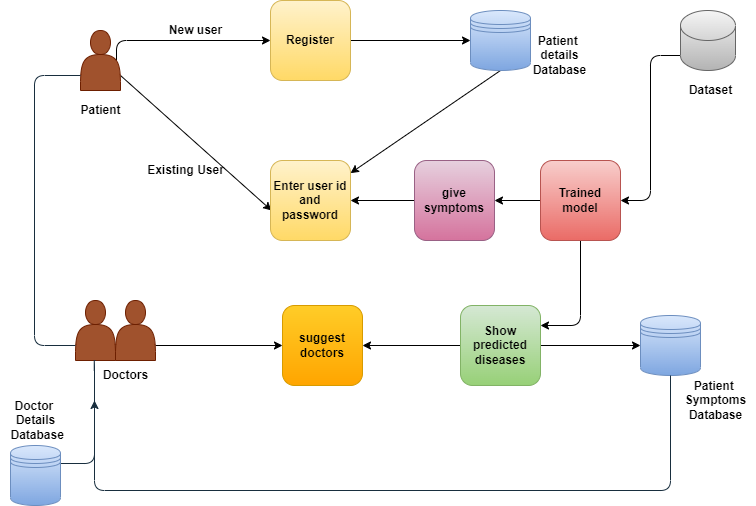

The diagram above was exported from draw.io. Its source (the exported page's mxGraphModel, read from the mxfile embedded in the PNG):
<mxGraphModel dx="1058" dy="522" grid="1" gridSize="10" guides="1" tooltips="1" connect="1" arrows="1" fold="1" page="1" pageScale="1" pageWidth="827" pageHeight="1169" math="0" shadow="0">
  <root>
    <mxCell id="0" />
    <mxCell id="1" parent="0" />
    <mxCell id="6fvYVoomAaxpRMQJXcVI-27" style="edgeStyle=orthogonalEdgeStyle;rounded=1;orthogonalLoop=1;jettySize=auto;html=1;exitX=0.9;exitY=0.5;exitDx=0;exitDy=0;exitPerimeter=0;fontStyle=1" parent="1" source="6fvYVoomAaxpRMQJXcVI-2" target="6fvYVoomAaxpRMQJXcVI-5" edge="1">
      <mxGeometry relative="1" as="geometry">
        <Array as="points">
          <mxPoint x="152" y="150" />
        </Array>
      </mxGeometry>
    </mxCell>
    <mxCell id="6fvYVoomAaxpRMQJXcVI-59" style="rounded=1;orthogonalLoop=1;jettySize=auto;html=1;exitX=1;exitY=0.75;exitDx=0;exitDy=0;entryX=0.013;entryY=0.625;entryDx=0;entryDy=0;entryPerimeter=0;elbow=vertical;fontStyle=1" parent="1" source="6fvYVoomAaxpRMQJXcVI-2" target="6fvYVoomAaxpRMQJXcVI-6" edge="1">
      <mxGeometry relative="1" as="geometry" />
    </mxCell>
    <mxCell id="6fvYVoomAaxpRMQJXcVI-2" value="" style="shape=actor;whiteSpace=wrap;html=1;rounded=1;fillColor=#a0522d;fontColor=#ffffff;strokeColor=#6D1F00;fontStyle=1" parent="1" vertex="1">
      <mxGeometry x="116" y="140" width="40" height="60" as="geometry" />
    </mxCell>
    <mxCell id="6fvYVoomAaxpRMQJXcVI-30" style="edgeStyle=orthogonalEdgeStyle;rounded=1;orthogonalLoop=1;jettySize=auto;html=1;fontStyle=1" parent="1" source="6fvYVoomAaxpRMQJXcVI-5" target="6fvYVoomAaxpRMQJXcVI-21" edge="1">
      <mxGeometry relative="1" as="geometry" />
    </mxCell>
    <mxCell id="6fvYVoomAaxpRMQJXcVI-5" value="Register" style="whiteSpace=wrap;html=1;aspect=fixed;rounded=1;fillColor=#fff2cc;gradientColor=#ffd966;strokeColor=#d6b656;fontStyle=1" parent="1" vertex="1">
      <mxGeometry x="306" y="110" width="80" height="80" as="geometry" />
    </mxCell>
    <mxCell id="6fvYVoomAaxpRMQJXcVI-6" value="Enter user id and password" style="whiteSpace=wrap;html=1;aspect=fixed;rounded=1;fillColor=#fff2cc;gradientColor=#ffd966;strokeColor=#d6b656;fontStyle=1" parent="1" vertex="1">
      <mxGeometry x="306" y="270" width="80" height="80" as="geometry" />
    </mxCell>
    <mxCell id="6fvYVoomAaxpRMQJXcVI-60" style="edgeStyle=none;rounded=1;orthogonalLoop=1;jettySize=auto;html=1;exitX=0;exitY=0.5;exitDx=0;exitDy=0;elbow=vertical;fontStyle=1" parent="1" source="6fvYVoomAaxpRMQJXcVI-8" target="6fvYVoomAaxpRMQJXcVI-6" edge="1">
      <mxGeometry relative="1" as="geometry" />
    </mxCell>
    <mxCell id="6fvYVoomAaxpRMQJXcVI-8" value="give symptoms" style="whiteSpace=wrap;html=1;aspect=fixed;rounded=1;fillColor=#e6d0de;strokeColor=#996185;gradientColor=#d5739d;fontStyle=1" parent="1" vertex="1">
      <mxGeometry x="450" y="270" width="80" height="80" as="geometry" />
    </mxCell>
    <mxCell id="6fvYVoomAaxpRMQJXcVI-37" style="edgeStyle=none;rounded=1;orthogonalLoop=1;jettySize=auto;html=1;exitX=1;exitY=0.75;exitDx=0;exitDy=0;entryX=0;entryY=0.5;entryDx=0;entryDy=0;fontStyle=1" parent="1" source="6fvYVoomAaxpRMQJXcVI-9" target="6fvYVoomAaxpRMQJXcVI-14" edge="1">
      <mxGeometry relative="1" as="geometry" />
    </mxCell>
    <mxCell id="6fvYVoomAaxpRMQJXcVI-9" value="" style="shape=actor;whiteSpace=wrap;html=1;rounded=1;fillColor=#a0522d;fontColor=#ffffff;strokeColor=#6D1F00;fontStyle=1" parent="1" vertex="1">
      <mxGeometry x="151" y="410" width="40" height="60" as="geometry" />
    </mxCell>
    <mxCell id="6fvYVoomAaxpRMQJXcVI-13" value="" style="shape=actor;whiteSpace=wrap;html=1;rounded=1;fillColor=#a0522d;fontColor=#ffffff;strokeColor=#6D1F00;fontStyle=1" parent="1" vertex="1">
      <mxGeometry x="111" y="410" width="40" height="60" as="geometry" />
    </mxCell>
    <mxCell id="6fvYVoomAaxpRMQJXcVI-14" value="suggest doctors" style="whiteSpace=wrap;html=1;aspect=fixed;rounded=1;fillColor=#ffcd28;gradientColor=#ffa500;strokeColor=#d79b00;fontStyle=1" parent="1" vertex="1">
      <mxGeometry x="318" y="415" width="80" height="80" as="geometry" />
    </mxCell>
    <mxCell id="6fvYVoomAaxpRMQJXcVI-63" style="edgeStyle=orthogonalEdgeStyle;rounded=1;orthogonalLoop=1;jettySize=auto;html=1;elbow=vertical;fontStyle=1" parent="1" source="6fvYVoomAaxpRMQJXcVI-15" target="6fvYVoomAaxpRMQJXcVI-8" edge="1">
      <mxGeometry relative="1" as="geometry" />
    </mxCell>
    <mxCell id="6fvYVoomAaxpRMQJXcVI-65" style="edgeStyle=orthogonalEdgeStyle;rounded=1;orthogonalLoop=1;jettySize=auto;html=1;exitX=0.5;exitY=1;exitDx=0;exitDy=0;entryX=1;entryY=0.25;entryDx=0;entryDy=0;elbow=vertical;fontStyle=1" parent="1" source="6fvYVoomAaxpRMQJXcVI-15" target="6fvYVoomAaxpRMQJXcVI-18" edge="1">
      <mxGeometry relative="1" as="geometry" />
    </mxCell>
    <mxCell id="6fvYVoomAaxpRMQJXcVI-15" value="Trained model" style="whiteSpace=wrap;html=1;aspect=fixed;rounded=1;fillColor=#f8cecc;strokeColor=#b85450;gradientColor=#ea6b66;fontStyle=1" parent="1" vertex="1">
      <mxGeometry x="576" y="270" width="80" height="80" as="geometry" />
    </mxCell>
    <mxCell id="6fvYVoomAaxpRMQJXcVI-29" style="edgeStyle=orthogonalEdgeStyle;rounded=1;orthogonalLoop=1;jettySize=auto;html=1;exitX=1;exitY=0.5;exitDx=0;exitDy=0;entryX=0;entryY=0.5;entryDx=0;entryDy=0;fontStyle=1" parent="1" source="6fvYVoomAaxpRMQJXcVI-18" target="6fvYVoomAaxpRMQJXcVI-23" edge="1">
      <mxGeometry relative="1" as="geometry" />
    </mxCell>
    <mxCell id="6fvYVoomAaxpRMQJXcVI-38" style="edgeStyle=none;rounded=1;orthogonalLoop=1;jettySize=auto;html=1;exitX=0;exitY=0.5;exitDx=0;exitDy=0;entryX=1;entryY=0.5;entryDx=0;entryDy=0;fontStyle=1" parent="1" source="6fvYVoomAaxpRMQJXcVI-18" target="6fvYVoomAaxpRMQJXcVI-14" edge="1">
      <mxGeometry relative="1" as="geometry" />
    </mxCell>
    <mxCell id="6fvYVoomAaxpRMQJXcVI-18" value="Show predicted diseases" style="whiteSpace=wrap;html=1;aspect=fixed;rounded=1;fillColor=#d5e8d4;gradientColor=#97d077;strokeColor=#82b366;fontStyle=1" parent="1" vertex="1">
      <mxGeometry x="496" y="415" width="80" height="80" as="geometry" />
    </mxCell>
    <mxCell id="6fvYVoomAaxpRMQJXcVI-32" style="rounded=1;orthogonalLoop=1;jettySize=auto;html=1;exitX=0.5;exitY=1;exitDx=0;exitDy=0;fontStyle=1" parent="1" source="6fvYVoomAaxpRMQJXcVI-21" target="6fvYVoomAaxpRMQJXcVI-6" edge="1">
      <mxGeometry relative="1" as="geometry" />
    </mxCell>
    <mxCell id="6fvYVoomAaxpRMQJXcVI-21" value="" style="shape=datastore;whiteSpace=wrap;html=1;rounded=1;fillColor=#dae8fc;gradientColor=#7ea6e0;strokeColor=#6c8ebf;fontStyle=1" parent="1" vertex="1">
      <mxGeometry x="506" y="120" width="60" height="60" as="geometry" />
    </mxCell>
    <mxCell id="1U_5WODT3PU7A5Fun1t2-2" style="edgeStyle=orthogonalEdgeStyle;rounded=1;sketch=0;orthogonalLoop=1;jettySize=auto;html=1;exitX=1;exitY=0.3;exitDx=0;exitDy=0;fontColor=#1A1A1A;strokeColor=#182E3E;fontStyle=1" parent="1" source="6fvYVoomAaxpRMQJXcVI-22" edge="1">
      <mxGeometry relative="1" as="geometry">
        <mxPoint x="130" y="510" as="targetPoint" />
      </mxGeometry>
    </mxCell>
    <mxCell id="6fvYVoomAaxpRMQJXcVI-22" value="" style="shape=datastore;whiteSpace=wrap;html=1;rounded=1;fillColor=#dae8fc;gradientColor=#7ea6e0;strokeColor=#6c8ebf;fontStyle=1" parent="1" vertex="1">
      <mxGeometry x="46" y="555" width="50" height="60" as="geometry" />
    </mxCell>
    <mxCell id="6fvYVoomAaxpRMQJXcVI-23" value="" style="shape=datastore;whiteSpace=wrap;html=1;rounded=1;fillColor=#dae8fc;gradientColor=#7ea6e0;strokeColor=#6c8ebf;fontStyle=1" parent="1" vertex="1">
      <mxGeometry x="676" y="425" width="60" height="60" as="geometry" />
    </mxCell>
    <mxCell id="6fvYVoomAaxpRMQJXcVI-24" value="Patient" style="text;html=1;align=center;verticalAlign=middle;resizable=0;points=[];autosize=1;strokeColor=none;fillColor=none;rounded=1;fontStyle=1" parent="1" vertex="1">
      <mxGeometry x="106" y="210" width="60" height="20" as="geometry" />
    </mxCell>
    <mxCell id="6fvYVoomAaxpRMQJXcVI-25" value="Doctors" style="text;html=1;align=center;verticalAlign=middle;resizable=0;points=[];autosize=1;strokeColor=none;fillColor=none;rounded=1;fontStyle=1" parent="1" vertex="1">
      <mxGeometry x="131" y="475" width="60" height="20" as="geometry" />
    </mxCell>
    <mxCell id="6fvYVoomAaxpRMQJXcVI-44" value="Patient&amp;nbsp;&lt;br&gt;Symptoms&lt;br&gt;Database" style="text;html=1;align=center;verticalAlign=middle;resizable=0;points=[];autosize=1;strokeColor=none;fillColor=none;rounded=1;fontStyle=1" parent="1" vertex="1">
      <mxGeometry x="711" y="485" width="80" height="50" as="geometry" />
    </mxCell>
    <mxCell id="6fvYVoomAaxpRMQJXcVI-45" value="Doctor &lt;br&gt;Details&lt;br&gt;&amp;nbsp;Database" style="text;html=1;align=center;verticalAlign=middle;resizable=0;points=[];autosize=1;strokeColor=none;fillColor=none;rounded=1;fontStyle=1" parent="1" vertex="1">
      <mxGeometry x="36" y="505" width="70" height="50" as="geometry" />
    </mxCell>
    <mxCell id="6fvYVoomAaxpRMQJXcVI-46" value="Patient&amp;nbsp;&lt;br&gt;details&lt;br&gt;Database" style="text;html=1;align=center;verticalAlign=middle;resizable=0;points=[];autosize=1;strokeColor=none;fillColor=none;rounded=1;fontStyle=1" parent="1" vertex="1">
      <mxGeometry x="560" y="140" width="70" height="50" as="geometry" />
    </mxCell>
    <mxCell id="6fvYVoomAaxpRMQJXcVI-62" style="edgeStyle=orthogonalEdgeStyle;rounded=1;orthogonalLoop=1;jettySize=auto;html=1;exitX=0;exitY=1;exitDx=0;exitDy=-15;exitPerimeter=0;entryX=1;entryY=0.5;entryDx=0;entryDy=0;elbow=vertical;fontStyle=1" parent="1" source="6fvYVoomAaxpRMQJXcVI-50" target="6fvYVoomAaxpRMQJXcVI-15" edge="1">
      <mxGeometry relative="1" as="geometry" />
    </mxCell>
    <mxCell id="6fvYVoomAaxpRMQJXcVI-50" value="" style="shape=cylinder3;whiteSpace=wrap;html=1;boundedLbl=1;backgroundOutline=1;size=15;rounded=1;fillColor=#f5f5f5;strokeColor=#666666;gradientColor=#b3b3b3;fontStyle=1" parent="1" vertex="1">
      <mxGeometry x="716" y="120" width="55" height="60" as="geometry" />
    </mxCell>
    <mxCell id="6fvYVoomAaxpRMQJXcVI-55" value="Dataset" style="text;html=1;align=center;verticalAlign=middle;resizable=0;points=[];autosize=1;strokeColor=none;fillColor=none;rounded=1;fontStyle=1" parent="1" vertex="1">
      <mxGeometry x="716" y="190" width="60" height="20" as="geometry" />
    </mxCell>
    <mxCell id="6fvYVoomAaxpRMQJXcVI-56" value="New user" style="text;html=1;align=center;verticalAlign=middle;resizable=0;points=[];autosize=1;strokeColor=none;fillColor=none;rounded=1;fontStyle=1" parent="1" vertex="1">
      <mxGeometry x="196" y="130" width="70" height="20" as="geometry" />
    </mxCell>
    <mxCell id="6fvYVoomAaxpRMQJXcVI-57" value="Existing User" style="text;html=1;align=center;verticalAlign=middle;resizable=0;points=[];autosize=1;strokeColor=none;fillColor=none;rounded=1;rotation=0;fontStyle=1" parent="1" vertex="1">
      <mxGeometry x="176" y="270" width="90" height="20" as="geometry" />
    </mxCell>
    <mxCell id="1U_5WODT3PU7A5Fun1t2-1" value="" style="endArrow=none;html=1;rounded=1;sketch=0;fontColor=#1A1A1A;strokeColor=#182E3E;entryX=0.5;entryY=1;entryDx=0;entryDy=0;exitX=0.5;exitY=1;exitDx=0;exitDy=0;edgeStyle=orthogonalEdgeStyle;fontStyle=1" parent="1" source="6fvYVoomAaxpRMQJXcVI-13" target="6fvYVoomAaxpRMQJXcVI-23" edge="1">
      <mxGeometry width="50" height="50" relative="1" as="geometry">
        <mxPoint x="240" y="570" as="sourcePoint" />
        <mxPoint x="290" y="520" as="targetPoint" />
        <Array as="points">
          <mxPoint x="130" y="470" />
          <mxPoint x="130" y="600" />
          <mxPoint x="706" y="600" />
        </Array>
      </mxGeometry>
    </mxCell>
    <mxCell id="1U_5WODT3PU7A5Fun1t2-4" value="" style="endArrow=none;html=1;rounded=1;sketch=0;fontColor=#1A1A1A;strokeColor=#182E3E;entryX=0;entryY=0.75;entryDx=0;entryDy=0;exitX=0;exitY=0.75;exitDx=0;exitDy=0;edgeStyle=orthogonalEdgeStyle;fontStyle=1" parent="1" source="6fvYVoomAaxpRMQJXcVI-13" target="6fvYVoomAaxpRMQJXcVI-2" edge="1">
      <mxGeometry width="50" height="50" relative="1" as="geometry">
        <mxPoint x="20" y="330" as="sourcePoint" />
        <mxPoint x="70" y="280" as="targetPoint" />
        <Array as="points">
          <mxPoint x="70" y="455" />
          <mxPoint x="70" y="185" />
        </Array>
      </mxGeometry>
    </mxCell>
  </root>
</mxGraphModel>